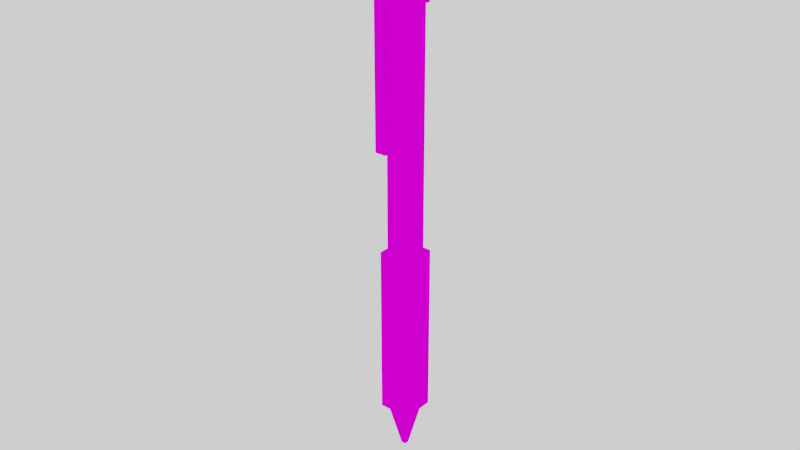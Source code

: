 # Source: PEN_2.blend  (saved by Blender 2.79.0; exported with 4.5.12 LTS)
import bpy
from mathutils import Matrix  # noqa: F401  (used for matrix-valued properties, if any)

bpy.ops.wm.read_factory_settings(use_empty=True)
scene = bpy.context.scene
scene.name = 'Scene'

# ---- collections
col_collection_1 = bpy.data.collections.new('Collection 1'); scene.collection.children.link(col_collection_1)

# ---- images (referenced by path relative to the original .blend; pixels are not part of the script)
import os
ASSET_DIR = os.environ.get("B2B_ASSET_DIR", "")  # directory of the original .blend (textures are referenced by path, not embedded)
HERE = os.path.dirname(os.path.abspath(__file__))  # packed textures are extracted next to this script under _unpacked/

def load_image(name, relpath, width, height, colorspace="sRGB"):
    """Load a texture the original file referenced (path relative to the .blend, or extracted next to this script)."""
    p = next((c for c in (os.path.join(HERE, relpath), os.path.join(ASSET_DIR, relpath)) if relpath and os.path.exists(c)), "")
    if p:
        img = bpy.data.images.load(p, check_existing=True)
        img.name = name
    else:  # same state as the original file: an image datablock whose file is absent (Cycles renders it pink)
        img = bpy.data.images.new(name, width, height)
        img.source = "FILE"
        img.filepath = "//" + (relpath or name)
    img.colorspace_settings.name = colorspace
    return img
img_colour_1_png_001 = load_image('COLOUR_1.png.001', 'COLOUR_1.png', 1024, 1024, 'sRGB')

# ---- materials (node trees are filled in below, after node groups)
mat_material = bpy.data.materials.new('Material')
mat_material.alpha_threshold = 0.0
mat_material.roughness = 0.5

# ---- material node trees
mat_material.use_nodes = True; mat_material.node_tree.nodes.clear()
_N = mat_material.node_tree.nodes; _L = mat_material.node_tree.links
n0 = _N.new('ShaderNodeOutputMaterial'); n0.name = 'Material Output'; n0.location = (300, 300)
n1 = _N.new('ShaderNodeBsdfDiffuse'); n1.name = 'Diffuse BSDF'; n1.location = (10, 300)
n2 = _N.new('ShaderNodeTexImage'); n2.name = 'Image Texture'; n2.location = (-180, 300)
n2.width = 140
n2.image = img_colour_1_png_001
_L.new(n1.outputs[0], n0.inputs[0])
_L.new(n2.outputs[0], n1.inputs[0])
n0.is_active_output = True

# ---- world
world_world = bpy.data.worlds.new('World'); scene.world = world_world
world_world.use_nodes = True; world_world.node_tree.nodes.clear()
_N = world_world.node_tree.nodes; _L = world_world.node_tree.links
n0 = _N.new('ShaderNodeOutputWorld'); n0.name = 'World Output'; n0.location = (300, 300)
n1 = _N.new('ShaderNodeBackground'); n1.name = 'Background'; n1.location = (10, 300)
n1.inputs[0].default_value = (1.0, 1.0, 1.0, 1.0)
_L.new(n1.outputs[0], n0.inputs[0])
n0.is_active_output = True
world_world.color = (0.05088, 0.05088, 0.05088)
world_world.use_sun_shadow = False
world_world.sun_shadow_jitter_overblur = 0.0
world_world.cycles.sampling_method = 'MANUAL'

# ---- meshes
me_cube_007 = bpy.data.meshes.new('Cube.007')
me_cube_007.from_pydata([(-0.005203, -0.005203, -0.065), (-0.005625, -0.0045, 0.06464), (-0.005203, 0.005203, -0.065), (-0.005625, -0.00225, 0.06464), (0.005203, -0.005203, -0.065), (0.0045, -0.0045, 0.06464), (0.005203, 0.005203, -0.065), (0.0045, 0.0045, 0.06464), (-0.00075, -0.00075, -0.08), (-0.00075, 0.00075, -0.08), (0.00075, -0.00075, -0.08), (0.00075, 0.00075, -0.08), (-0.005625, -0.0045, 0.06839), (-0.005625, -0.00225, 0.06839), (0.0045, -0.0045, 0.06839), (0.0045, 0.0045, 0.06839), (-0.00375, -0.00375, 0.07589), (-0.00375, 0.00375, 0.07589), (0.00375, -0.00375, 0.07589), (0.00375, 0.00375, 0.07589), (-0.00375, -0.00375, 0.06464), (-0.00375, 0.00375, 0.06464), (0.00375, 0.00375, 0.06464), (0.00375, -0.00375, 0.06464), (-0.00375, -0.00375, 0.06839), (-0.00375, 0.00375, 0.06839), (0.00375, 0.00375, 0.06839), (0.00375, -0.00375, 0.06839), (-0.001666, -0.001666, -0.07542), (0.001666, -0.001666, -0.07542), (0.001666, 0.001666, -0.07542), (-0.001666, 0.001666, -0.07542), (-0.005625, 0.0045, 0.06839), (-0.005625, 0.0045, 0.06464), (-0.005625, 0.00225, 0.06464), (-0.005625, 0.00225, 0.06839), (-0.009375, 0.00225, 0.06839), (-0.009375, -0.00225, 0.06839), (-0.009375, 0.00225, 0.01964), (-0.005625, 0.00225, 0.01964), (-0.005625, -0.00225, 0.01964), (-0.009375, -0.00225, 0.01964), (-0.005203, -0.005203, -0.01), (-0.00375, 0.00375, -0.01), (0.00375, 0.00375, -0.01), (0.00375, -0.00375, -0.01), (-0.00375, 0.00375, -0.065), (-0.00375, -0.00375, -0.065), (0.00375, 0.00375, -0.065), (0.00375, -0.00375, -0.065), (0.005203, -0.005203, -0.01), (-0.00375, -0.00375, -0.01), (0.005203, 0.005203, -0.01), (-0.005203, 0.005203, -0.01), (-0.001666, -0.001666, -0.07542), (0.001666, -0.001666, -0.07542), (0.001666, 0.001666, -0.07542), (-0.001666, 0.001666, -0.07542), (-0.00375, 0.00375, -0.065), (-0.00375, -0.00375, -0.065), (0.00375, 0.00375, -0.065), (0.00375, -0.00375, -0.065)], [], [(51, 20, 21, 43), (43, 21, 22, 44), (44, 22, 23, 45), (45, 23, 20, 51), (29, 28, 8, 10), (5, 7, 15, 14), (9, 11, 10, 8), (31, 30, 11, 9), (28, 31, 9, 8), (30, 29, 10, 11), (26, 25, 17, 19), (35, 34, 39, 38, 36), (1, 5, 14, 12), (7, 33, 32, 15), (19, 17, 16, 18), (27, 26, 19, 18), (25, 24, 16, 17), (24, 27, 18, 16), (5, 1, 3, 34, 33, 21, 20, 23, 22, 7), (33, 7, 22, 21), (37, 41, 40, 3, 13), (14, 15, 26, 27), (3, 1, 12, 13), (33, 34, 35, 32), (34, 3, 40, 39), (36, 38, 41, 37), (12, 14, 27, 24, 25, 26, 15, 32, 35, 36, 37, 13), (39, 40, 41, 38), (4, 50, 42, 0), (6, 52, 50, 4), (2, 53, 52, 6), (0, 42, 53, 2), (0, 2, 46, 47), (2, 6, 48, 46), (6, 4, 49, 48), (4, 0, 47, 49), (42, 50, 45, 51), (50, 52, 44, 45), (52, 53, 43, 44), (53, 42, 51, 43), (60, 61, 55, 56), (59, 58, 57, 54), (58, 60, 56, 57), (61, 59, 54, 55)])
_uv = me_cube_007.uv_layers.new(name='UVMap')
_uv.uv.foreach_set('vector', [0.0268, 0.8859, 0.0268, 0.8172, 0.04474, 0.8172, 0.04474, 0.8859, 0.06267, 0.8859, 0.06267, 0.8172, 0.0806, 0.8172, 0.0806, 0.8859, 0.09854, 0.8859, 0.09854, 0.9547, 0.0806, 0.9547, 0.0806, 0.8859, 0.04474, 0.8859, 0.04474, 0.8172, 0.06267, 0.8172, 0.06267, 0.8859, 0.8098, 0.3097, 0.835, 0.3097, 0.8281, 0.3688, 0.8168, 0.3688, 0.3429, 0.8233, 0.3429, 0.8892, 0.3273, 0.8892, 0.3273, 0.8233, 0.835, 0.3688, 0.8463, 0.3688, 0.8463, 0.3877, 0.835, 0.3877, 0.8098, 0.3688, 0.835, 0.3688, 0.8281, 0.4279, 0.8168, 0.4279, 0.8098, 0.3688, 0.7847, 0.3688, 0.7916, 0.3097, 0.8029, 0.3097, 0.8098, 0.4279, 0.7847, 0.4279, 0.7916, 0.3688, 0.8029, 0.3688, 0.9736, 0.4411, 0.9381, 0.4411, 0.9381, 0.3957, 0.9736, 0.3957, 0.3116, 0.8397, 0.3273, 0.8397, 0.3273, 0.8397, 0.3273, 0.8397, 0.3116, 0.8397, 0.3116, 0.9552, 0.3116, 0.8892, 0.3273, 0.8892, 0.3273, 0.9552, 0.3273, 0.9552, 0.3273, 0.8892, 0.3429, 0.8892, 0.3429, 0.9552, 0.9381, 0.305, 0.9381, 0.3503, 0.9026, 0.3503, 0.9026, 0.305, 0.9381, 0.3503, 0.9381, 0.3957, 0.9026, 0.3957, 0.9026, 0.3503, 0.9736, 0.305, 0.9736, 0.3503, 0.9381, 0.3503, 0.9381, 0.305, 0.9736, 0.3957, 0.9381, 0.3957, 0.9381, 0.3503, 0.9736, 0.3503, 0.3116, 0.8233, 0.3116, 0.8892, 0.3023, 0.8892, 0.2835, 0.8892, 0.2741, 0.8892, 0.2772, 0.8837, 0.3085, 0.8837, 0.3085, 0.8288, 0.2772, 0.8288, 0.2741, 0.8233, 0.2741, 0.8892, 0.2741, 0.8233, 0.2772, 0.8288, 0.2772, 0.8837, 0.3116, 0.8727, 0.3273, 0.8727, 0.3273, 0.8727, 0.3273, 0.8727, 0.3116, 0.8727, 0.2741, 0.8892, 0.3116, 0.8892, 0.3085, 0.8947, 0.2772, 0.8947, 0.3273, 0.8727, 0.3273, 0.8892, 0.3116, 0.8892, 0.3116, 0.8727, 0.3273, 0.8233, 0.3273, 0.8397, 0.3116, 0.8397, 0.3116, 0.8233, 0.2835, 0.8892, 0.3023, 0.8892, 0.3023, 0.8892, 0.2835, 0.8892, 0.3116, 0.8397, 0.3273, 0.8397, 0.3273, 0.8727, 0.3116, 0.8727, 0.2741, 0.9552, 0.2741, 0.8892, 0.2772, 0.8947, 0.2772, 0.9497, 0.3085, 0.9497, 0.3085, 0.8947, 0.3116, 0.8892, 0.3116, 0.9552, 0.3023, 0.9552, 0.3023, 0.9552, 0.2835, 0.9552, 0.2835, 0.9552, 0.2835, 0.8892, 0.3023, 0.8892, 0.3023, 0.8892, 0.2835, 0.8892, 0.1862, 0.9646, 0.1862, 0.8225, 0.201, 0.8225, 0.201, 0.9646, 0.1862, 0.8225, 0.1862, 0.9646, 0.1713, 0.9646, 0.1713, 0.8225, 0.201, 0.9646, 0.201, 0.8225, 0.2158, 0.8225, 0.2158, 0.9646, 0.1565, 0.9646, 0.1565, 0.8225, 0.1713, 0.8225, 0.1713, 0.9646, 0.2307, 0.8763, 0.2158, 0.8763, 0.2179, 0.8725, 0.2286, 0.8725, 0.2158, 0.8763, 0.2158, 0.8494, 0.2179, 0.8531, 0.2179, 0.8725, 0.2158, 0.8494, 0.2307, 0.8494, 0.2286, 0.8531, 0.2179, 0.8531, 0.2307, 0.8494, 0.2307, 0.8763, 0.2286, 0.8725, 0.2286, 0.8531, 0.2158, 0.8494, 0.2158, 0.8225, 0.2179, 0.8262, 0.2179, 0.8456, 0.2158, 0.8225, 0.2307, 0.8225, 0.2286, 0.8262, 0.2179, 0.8262, 0.2307, 0.8225, 0.2307, 0.8494, 0.2286, 0.8456, 0.2286, 0.8262, 0.2307, 0.8494, 0.2158, 0.8494, 0.2179, 0.8456, 0.2286, 0.8456, 0.07322, 0.8789, 0.02379, 0.8789, 0.03752, 0.7842, 0.05949, 0.7842, 0.1227, 0.8789, 0.07322, 0.8789, 0.08696, 0.7842, 0.1089, 0.7842, 0.07322, 0.8789, 0.1227, 0.8789, 0.1089, 0.9737, 0.08696, 0.9737, 0.02379, 0.8789, 0.07322, 0.8789, 0.05949, 0.9737, 0.03752, 0.9737])
me_cube_007.materials.append(mat_material)
me_cube_007.use_remesh_preserve_volume = False
me_cube_007.use_remesh_preserve_attributes = False
me_cube_007.use_mirror_vertex_groups = False
me_cube_007.update()

# ---- objects
ob_cube_008 = bpy.data.objects.new('Cube.008', me_cube_007)

# ---- transforms, parenting, visibility, modifiers, constraints
ob_cube_008.location = (0.0, 0.0, 0.08)
ob_cube_008.lineart.crease_threshold = 0.0

# ---- collection membership
col_collection_1.objects.link(ob_cube_008)

# ---- scene / render settings (as saved in the file)
scene.frame_start = 1; scene.frame_end = 250; scene.frame_set(1)
scene.render.engine = 'CYCLES'
scene.render.image_settings.compression = 0
scene.render.dither_intensity = 0.0
scene.cycles.use_denoising = False
scene.cycles.samples = 128
scene.cycles.sampling_pattern = 'TABULATED_SOBOL'
scene.cycles.use_adaptive_sampling = False
scene.cycles.use_light_tree = False
scene.cycles.blur_glossy = 0.0
scene.cycles.sample_clamp_indirect = 0.0
scene.view_settings.view_transform = 'Filmic'
bpy.context.view_layer.update()

# ---- added for rendering (the .blend has no active camera): camera
cam_auto = bpy.data.cameras.new('AutoCamera')
cam_auto.lens = 50.0
cam_auto.sensor_width = 36.0
cam_auto.clip_end = 1000.0
ob_auto_camera = bpy.data.objects.new('AutoCamera', cam_auto)
scene.collection.objects.link(ob_auto_camera)
ob_auto_camera.location = (0.182959, -0.222054, 0.225979)
ob_auto_camera.rotation_euler = (1.09748, -7.21219e-08, 0.694738)
scene.camera = ob_auto_camera
bpy.context.view_layer.update()
